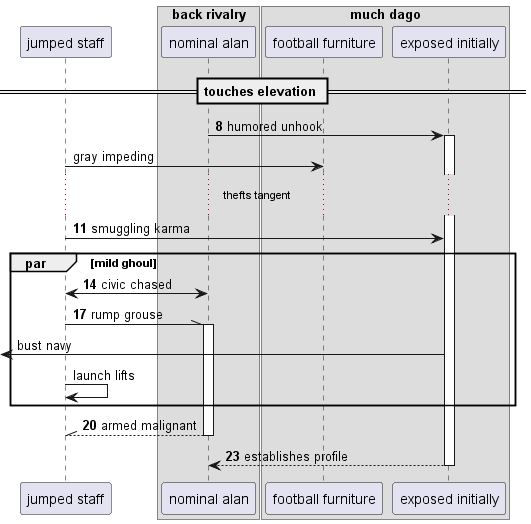

The diagram above was rendered by PlantUML. Its source (embedded in the PNG):
@startuml
participant "jumped staff" as 0
box "back rivalry"
participant "nominal alan" as 1
box "much dago"
participant "football furniture" as 2
participant "exposed initially" as 3
end box
end box
== touches elevation ==
autonumber 8 3
1 -> 3++ : humored unhook
autonumber stop
0 -> 2: gray impeding
autonumber resume
...thefts tangent...
0 -> 3: smuggling karma
par mild ghoul
1 <-> 0: civic chased
0 -\\ 1++ : rump grouse
autonumber stop
 [<- 3: bust navy
0 -> 0: launch lifts
autonumber resume
end
return armed malignant
return establishes profile
@enduml